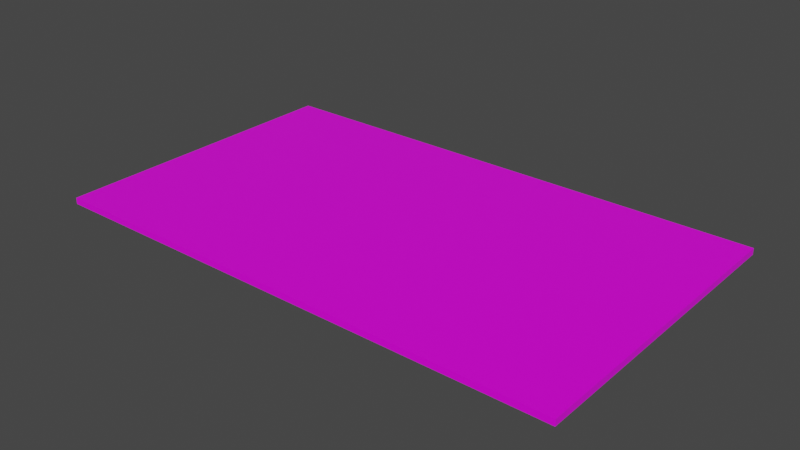 # Source: Keycard.blend  (saved by Blender 2.90.8; exported with 4.5.12 LTS)
import bpy
from mathutils import Matrix  # noqa: F401  (used for matrix-valued properties, if any)

bpy.ops.wm.read_factory_settings(use_empty=True)
scene = bpy.context.scene
scene.name = 'Scene'

# ---- collections
col_collection = bpy.data.collections.new('Collection'); scene.collection.children.link(col_collection)

# ---- images (referenced by path relative to the original .blend; pixels are not part of the script)
import os
ASSET_DIR = os.environ.get("B2B_ASSET_DIR", "")  # directory of the original .blend (textures are referenced by path, not embedded)
HERE = os.path.dirname(os.path.abspath(__file__))  # packed textures are extracted next to this script under _unpacked/

def load_image(name, relpath, width, height, colorspace="sRGB"):
    """Load a texture the original file referenced (path relative to the .blend, or extracted next to this script)."""
    p = next((c for c in (os.path.join(HERE, relpath), os.path.join(ASSET_DIR, relpath)) if relpath and os.path.exists(c)), "")
    if p:
        img = bpy.data.images.load(p, check_existing=True)
        img.name = name
    else:  # same state as the original file: an image datablock whose file is absent (Cycles renders it pink)
        img = bpy.data.images.new(name, width, height)
        img.source = "FILE"
        img.filepath = "//" + (relpath or name)
    img.colorspace_settings.name = colorspace
    return img
img_keycard_tex_psd = load_image('Keycard_Tex.psd', 'Keycard_Tex.psd', 1024, 1024, 'sRGB')

# ---- materials (node trees are filled in below, after node groups)
mat_material_001 = bpy.data.materials.new('Material.001')
mat_material_001.use_transparent_shadow = False

# ---- material node trees
mat_material_001.use_nodes = True; mat_material_001.node_tree.nodes.clear()
_N = mat_material_001.node_tree.nodes; _L = mat_material_001.node_tree.links
n0 = _N.new('ShaderNodeBsdfPrincipled'); n0.name = 'Principled BSDF'; n0.location = (10, 300)
n0.distribution = 'GGX'
n0.subsurface_method = 'BURLEY'
n0.inputs[2].default_value = 0.35
n0.inputs[3].default_value = 1.45
n0.inputs[13].default_value = 0.45
n0.inputs[27].default_value = (0.0, 0.0, 0.0, 1.0)
n0.inputs[28].default_value = 1.0
n1 = _N.new('ShaderNodeOutputMaterial'); n1.name = 'Material Output'; n1.location = (300, 300)
n2 = _N.new('ShaderNodeTexImage'); n2.name = 'Image Texture'; n2.location = (-505, 233)
n2.image = img_keycard_tex_psd
n2.interpolation = 'Closest'
n2.extension = 'CLIP'
_L.new(n0.outputs[0], n1.inputs[0])
_L.new(n2.outputs[0], n0.inputs[0])
n1.is_active_output = True

# ---- world
world_world = bpy.data.worlds.new('World'); scene.world = world_world
world_world.use_nodes = True; world_world.node_tree.nodes.clear()
_N = world_world.node_tree.nodes; _L = world_world.node_tree.links
n0 = _N.new('ShaderNodeOutputWorld'); n0.name = 'World Output'; n0.location = (300, 300)
n1 = _N.new('ShaderNodeBackground'); n1.name = 'Background'; n1.location = (10, 300)
n1.inputs[0].default_value = (0.05088, 0.05088, 0.05088, 1.0)
_L.new(n1.outputs[0], n0.inputs[0])
n0.is_active_output = True
world_world.color = (0.05088, 0.05088, 0.05088)
world_world.use_sun_shadow = False
world_world.sun_shadow_jitter_overblur = 0.0

# ---- meshes
me_plane = bpy.data.meshes.new('Plane')
me_plane.from_pydata([(-0.17, -0.1001, -0.00152), (0.17, -0.1001, -0.00152), (-0.17, 0.1001, -0.00152), (0.17, 0.1001, -0.00152), (-0.17, 0.1001, 0.002534), (-0.17, -0.1001, 0.002534), (0.17, -0.1001, 0.002534), (0.17, 0.1001, 0.002534)], [], [(1, 0, 2, 3), (6, 7, 4, 5), (0, 1, 6, 5), (2, 0, 5, 4), (3, 2, 4, 7), (1, 3, 7, 6)])
_uv = me_plane.uv_layers.new(name='UVMap')
_uv.uv.foreach_set('vector', [0.9141, 0.9922, 0.08984, 0.9922, 0.08984, 0.5234, 0.9141, 0.5234, 0.9141, 0.02734, 0.9141, 0.4961, 0.08984, 0.4961, 0.08984, 0.02734, 0.08984, 0.007812, 0.9141, 0.007812, 0.9141, 0.01953, 0.08984, 0.01953, 0.07031, 0.5039, 0.07031, 0.01953, 0.07812, 0.01953, 0.07812, 0.5039, 0.918, 0.5156, 0.08984, 0.5156, 0.08984, 0.5039, 0.918, 0.5039, 0.9336, 0.01172, 0.9336, 0.4961, 0.9258, 0.4961, 0.9258, 0.01172])
me_plane.materials.append(mat_material_001)
me_plane.use_remesh_fix_poles = True
me_plane.use_remesh_preserve_attributes = False
me_plane.use_mirror_vertex_groups = False
me_plane.update()

# ---- objects
ob_plane = bpy.data.objects.new('Plane', me_plane)

# ---- transforms, parenting, visibility, modifiers, constraints
ob_plane.location = (0.0, 0.0, 0.0)
ob_plane.lineart.crease_threshold = 0.0

# ---- collection membership
col_collection.objects.link(ob_plane)

# ---- scene / render settings (as saved in the file)
scene.frame_start = 1; scene.frame_end = 250; scene.frame_set(11)
scene.render.engine = 'BLENDER_EEVEE_NEXT'
scene.cycles.use_denoising = False
scene.cycles.samples = 128
scene.cycles.sampling_pattern = 'TABULATED_SOBOL'
scene.cycles.use_adaptive_sampling = False
scene.cycles.use_light_tree = False
scene.view_settings.view_transform = 'Filmic'
bpy.context.view_layer.update()

# ---- added for rendering (the .blend has no active camera and no usable light): camera, sun
cam_auto = bpy.data.cameras.new('AutoCamera')
cam_auto.lens = 50.0
cam_auto.sensor_width = 36.0
cam_auto.clip_end = 1000.0
ob_auto_camera = bpy.data.objects.new('AutoCamera', cam_auto)
scene.collection.objects.link(ob_auto_camera)
ob_auto_camera.location = (0.365036, -0.438043, 0.292535)
ob_auto_camera.rotation_euler = (1.09748, -7.21219e-08, 0.694738)
scene.camera = ob_auto_camera
light_auto_sun = bpy.data.lights.new('AutoSun', 'SUN')
light_auto_sun.energy = 3.0
light_auto_sun.angle = 0.0523599
ob_auto_sun = bpy.data.objects.new('AutoSun', light_auto_sun)
scene.collection.objects.link(ob_auto_sun)
ob_auto_sun.rotation_euler = (0.872665, 0.174533, 0.523599)
bpy.context.view_layer.update()
